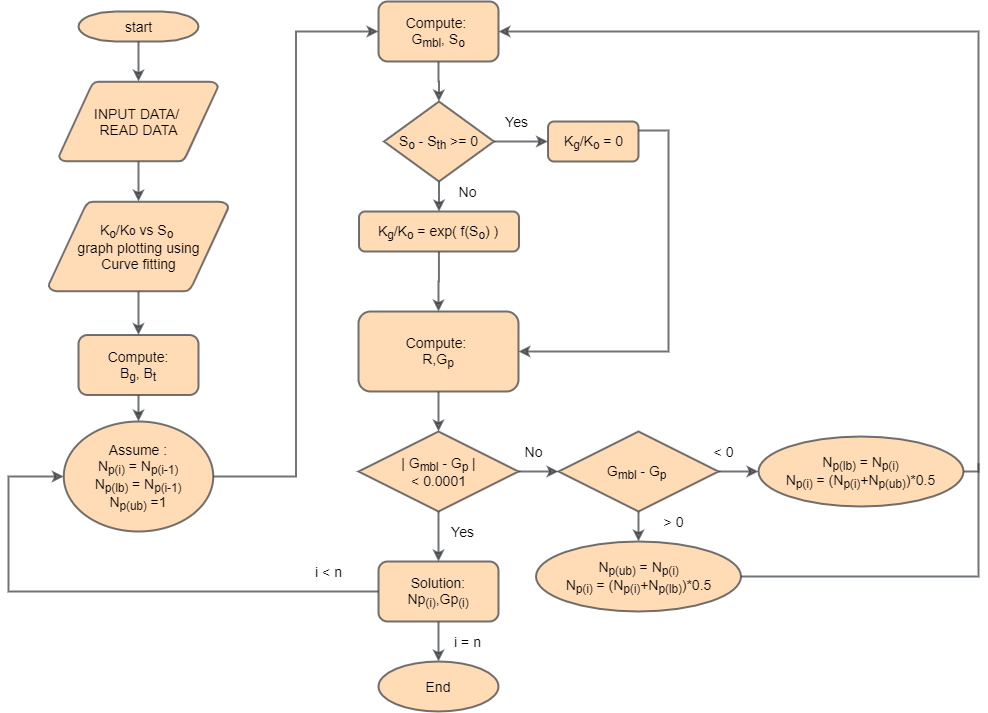

The diagram above was exported from draw.io. Its source (the exported page's mxGraphModel, read from the mxfile embedded in the PNG):
<mxGraphModel dx="1483" dy="801" grid="1" gridSize="10" guides="1" tooltips="1" connect="1" arrows="1" fold="1" page="1" pageScale="1" pageWidth="1169" pageHeight="827" background="#ffffff" math="0" shadow="0">
  <root>
    <mxCell id="0" />
    <mxCell id="1" parent="0" />
    <mxCell id="2" value="start" style="shape=mxgraph.flowchart.terminator;strokeWidth=2;gradientDirection=north;fontStyle=0;html=1;fontFamily=Helvetica;fontSize=14;labelBackgroundColor=none;labelBorderColor=none;fillColor=#ffcc99;strokeColor=#36393d;opacity=70;" parent="1" vertex="1">
      <mxGeometry x="150" y="68" width="120" height="30" as="geometry" />
    </mxCell>
    <mxCell id="Fupq0gJBIxuYSrck93N7-62" style="edgeStyle=orthogonalEdgeStyle;rounded=0;orthogonalLoop=1;jettySize=auto;html=1;fontFamily=Helvetica;fontSize=14;labelBackgroundColor=none;labelBorderColor=none;strokeWidth=2;fillColor=#ffcc99;strokeColor=#36393d;opacity=70;" parent="1" source="3" target="Fupq0gJBIxuYSrck93N7-55" edge="1">
      <mxGeometry relative="1" as="geometry" />
    </mxCell>
    <mxCell id="3" value="INPUT DATA/ &lt;br style=&quot;font-size: 14px;&quot;&gt;READ DATA" style="shape=mxgraph.flowchart.data;strokeWidth=2;gradientDirection=north;fontStyle=0;html=1;fontFamily=Helvetica;fontSize=14;labelBackgroundColor=none;labelBorderColor=none;fillColor=#ffcc99;strokeColor=#36393d;opacity=70;" parent="1" vertex="1">
      <mxGeometry x="130.5" y="138" width="159" height="80" as="geometry" />
    </mxCell>
    <mxCell id="Fupq0gJBIxuYSrck93N7-87" value="" style="edgeStyle=orthogonalEdgeStyle;rounded=0;orthogonalLoop=1;jettySize=auto;html=1;fontFamily=Helvetica;fontSize=14;labelBackgroundColor=none;labelBorderColor=none;strokeWidth=2;fillColor=#ffcc99;strokeColor=#36393d;opacity=70;" parent="1" source="6" target="Fupq0gJBIxuYSrck93N7-91" edge="1">
      <mxGeometry relative="1" as="geometry">
        <mxPoint x="599.9999999999999" y="186.5" as="targetPoint" />
      </mxGeometry>
    </mxCell>
    <mxCell id="Fupq0gJBIxuYSrck93N7-95" style="edgeStyle=orthogonalEdgeStyle;rounded=0;orthogonalLoop=1;jettySize=auto;html=1;entryX=0.5;entryY=0;entryDx=0;entryDy=0;fontFamily=Helvetica;fontSize=14;labelBackgroundColor=none;labelBorderColor=none;strokeWidth=2;fillColor=#ffcc99;strokeColor=#36393d;opacity=70;" parent="1" source="6" target="Fupq0gJBIxuYSrck93N7-92" edge="1">
      <mxGeometry relative="1" as="geometry" />
    </mxCell>
    <mxCell id="6" value="S&lt;sub&gt;o&lt;/sub&gt; - S&lt;sub&gt;th&lt;/sub&gt; &amp;gt;= 0" style="shape=mxgraph.flowchart.decision;strokeWidth=2;gradientDirection=north;fontStyle=0;html=1;fontFamily=Helvetica;fontSize=14;labelBackgroundColor=none;labelBorderColor=none;fillColor=#ffcc99;strokeColor=#36393d;opacity=70;" parent="1" vertex="1">
      <mxGeometry x="455.5" y="158" width="110" height="80" as="geometry" />
    </mxCell>
    <mxCell id="7" style="fontStyle=1;strokeWidth=2;html=1;fontFamily=Helvetica;fontSize=14;labelBackgroundColor=none;labelBorderColor=none;fillColor=#ffcc99;strokeColor=#36393d;opacity=70;" parent="1" source="2" target="3" edge="1">
      <mxGeometry relative="1" as="geometry" />
    </mxCell>
    <mxCell id="Fupq0gJBIxuYSrck93N7-70" style="edgeStyle=orthogonalEdgeStyle;rounded=0;orthogonalLoop=1;jettySize=auto;html=1;entryX=0.5;entryY=0;entryDx=0;entryDy=0;fontFamily=Helvetica;fontSize=14;labelBackgroundColor=none;labelBorderColor=none;strokeWidth=2;fillColor=#ffcc99;strokeColor=#36393d;opacity=70;" parent="1" source="Fupq0gJBIxuYSrck93N7-55" target="Fupq0gJBIxuYSrck93N7-76" edge="1">
      <mxGeometry relative="1" as="geometry">
        <mxPoint x="210" y="381" as="targetPoint" />
      </mxGeometry>
    </mxCell>
    <mxCell id="Fupq0gJBIxuYSrck93N7-55" value="K&lt;sub&gt;o&lt;/sub&gt;/K&lt;span style=&quot;font-size: 11.6667px&quot;&gt;o&lt;/span&gt;&amp;nbsp;vs S&lt;sub&gt;o&lt;/sub&gt;&amp;nbsp;&lt;br style=&quot;font-size: 14px&quot;&gt;graph plotting using&lt;br style=&quot;font-size: 14px&quot;&gt;&amp;nbsp;Curve fitting&amp;nbsp;" style="shape=mxgraph.flowchart.data;strokeWidth=2;gradientDirection=north;fontStyle=0;html=1;fontFamily=Helvetica;fontSize=14;labelBackgroundColor=none;labelBorderColor=none;fillColor=#ffcc99;strokeColor=#36393d;opacity=70;" parent="1" vertex="1">
      <mxGeometry x="120" y="258" width="180" height="90" as="geometry" />
    </mxCell>
    <mxCell id="Fupq0gJBIxuYSrck93N7-81" value="" style="edgeStyle=orthogonalEdgeStyle;rounded=0;orthogonalLoop=1;jettySize=auto;html=1;entryX=0;entryY=0.5;entryDx=0;entryDy=0;fontFamily=Helvetica;fontSize=14;labelBackgroundColor=none;labelBorderColor=none;strokeWidth=2;fillColor=#ffcc99;strokeColor=#36393d;opacity=70;" parent="1" source="Fupq0gJBIxuYSrck93N7-73" target="Fupq0gJBIxuYSrck93N7-84" edge="1">
      <mxGeometry relative="1" as="geometry">
        <mxPoint x="140.17647058823536" y="608" as="targetPoint" />
      </mxGeometry>
    </mxCell>
    <mxCell id="Fupq0gJBIxuYSrck93N7-73" value="Assume :&lt;br style=&quot;font-size: 14px&quot;&gt;N&lt;sub&gt;p(i)&lt;/sub&gt; = N&lt;sub&gt;p(i-1)&lt;/sub&gt;&lt;br style=&quot;font-size: 14px&quot;&gt;N&lt;sub&gt;p(lb)&lt;/sub&gt; = N&lt;sub&gt;p(i-1)&lt;/sub&gt;&lt;br style=&quot;font-size: 14px&quot;&gt;N&lt;sub&gt;p(ub)&lt;/sub&gt; =1" style="ellipse;whiteSpace=wrap;html=1;strokeWidth=2;fontFamily=Helvetica;fontSize=14;labelBackgroundColor=none;labelBorderColor=none;fillColor=#ffcc99;strokeColor=#36393d;opacity=70;" parent="1" vertex="1">
      <mxGeometry x="135.25" y="478" width="149.5" height="110" as="geometry" />
    </mxCell>
    <mxCell id="Fupq0gJBIxuYSrck93N7-77" style="edgeStyle=orthogonalEdgeStyle;rounded=0;orthogonalLoop=1;jettySize=auto;html=1;entryX=0.5;entryY=0;entryDx=0;entryDy=0;fontFamily=Helvetica;fontSize=14;labelBackgroundColor=none;labelBorderColor=none;strokeWidth=2;fillColor=#ffcc99;strokeColor=#36393d;opacity=70;" parent="1" source="Fupq0gJBIxuYSrck93N7-76" target="Fupq0gJBIxuYSrck93N7-73" edge="1">
      <mxGeometry relative="1" as="geometry" />
    </mxCell>
    <mxCell id="Fupq0gJBIxuYSrck93N7-76" value="Compute:&lt;br style=&quot;font-size: 14px&quot;&gt;B&lt;sub&gt;g&lt;/sub&gt;, B&lt;sub&gt;t&lt;/sub&gt;" style="rounded=1;whiteSpace=wrap;html=1;strokeWidth=2;fontFamily=Helvetica;fontSize=14;labelBackgroundColor=none;labelBorderColor=none;fillColor=#ffcc99;strokeColor=#36393d;opacity=70;" parent="1" vertex="1">
      <mxGeometry x="150" y="391.5" width="120" height="60" as="geometry" />
    </mxCell>
    <mxCell id="Fupq0gJBIxuYSrck93N7-85" value="" style="edgeStyle=orthogonalEdgeStyle;rounded=0;orthogonalLoop=1;jettySize=auto;html=1;fontFamily=Helvetica;fontSize=14;labelBackgroundColor=none;labelBorderColor=none;strokeWidth=2;fillColor=#ffcc99;strokeColor=#36393d;opacity=70;" parent="1" source="Fupq0gJBIxuYSrck93N7-84" target="6" edge="1">
      <mxGeometry relative="1" as="geometry" />
    </mxCell>
    <mxCell id="Fupq0gJBIxuYSrck93N7-84" value="&lt;span style=&quot;font-size: 14px ; font-style: normal ; font-weight: 400 ; letter-spacing: normal ; text-align: center ; text-indent: 0px ; text-transform: none ; word-spacing: 0px ; float: none ; display: inline&quot;&gt;Compute:&amp;nbsp;&lt;/span&gt;&lt;br style=&quot;font-size: 14px ; font-style: normal ; font-weight: 400 ; letter-spacing: normal ; text-align: center ; text-indent: 0px ; text-transform: none ; word-spacing: 0px&quot;&gt;&lt;span style=&quot;font-size: 14px ; font-style: normal ; font-weight: 400 ; letter-spacing: normal ; text-align: center ; text-indent: 0px ; text-transform: none ; word-spacing: 0px ; float: none ; display: inline&quot;&gt;G&lt;sub&gt;mbl&lt;/sub&gt;, S&lt;sub&gt;o&lt;/sub&gt;&lt;/span&gt;" style="rounded=1;whiteSpace=wrap;html=1;strokeWidth=2;fontFamily=Helvetica;fontSize=14;labelBackgroundColor=none;labelBorderColor=none;fillColor=#ffcc99;strokeColor=#36393d;opacity=70;" parent="1" vertex="1">
      <mxGeometry x="450" y="58" width="120" height="60" as="geometry" />
    </mxCell>
    <mxCell id="Fupq0gJBIxuYSrck93N7-88" value="Yes" style="text;html=1;align=center;verticalAlign=middle;resizable=0;points=[];autosize=1;fontFamily=Helvetica;fontSize=14;labelBackgroundColor=none;labelBorderColor=none;strokeWidth=2;fillColor=none;strokeColor=none;opacity=70;rounded=0;" parent="1" vertex="1">
      <mxGeometry x="567.5" y="168" width="40" height="20" as="geometry" />
    </mxCell>
    <mxCell id="Fupq0gJBIxuYSrck93N7-101" style="edgeStyle=orthogonalEdgeStyle;rounded=0;orthogonalLoop=1;jettySize=auto;html=1;entryX=1;entryY=0.5;entryDx=0;entryDy=0;fontFamily=Helvetica;fontSize=14;labelBackgroundColor=none;labelBorderColor=none;strokeWidth=2;fillColor=#ffcc99;strokeColor=#36393d;opacity=70;" parent="1" source="Fupq0gJBIxuYSrck93N7-91" target="Fupq0gJBIxuYSrck93N7-97" edge="1">
      <mxGeometry relative="1" as="geometry">
        <Array as="points">
          <mxPoint x="740" y="187" />
          <mxPoint x="740" y="408" />
        </Array>
      </mxGeometry>
    </mxCell>
    <mxCell id="Fupq0gJBIxuYSrck93N7-91" value="K&lt;sub&gt;g&lt;/sub&gt;/K&lt;sub&gt;o&lt;/sub&gt; = 0" style="rounded=1;whiteSpace=wrap;html=1;fontFamily=Helvetica;fontSize=14;labelBackgroundColor=none;labelBorderColor=none;strokeWidth=2;fillColor=#ffcc99;strokeColor=#36393d;opacity=70;" parent="1" vertex="1">
      <mxGeometry x="619.5" y="178" width="90.5" height="40" as="geometry" />
    </mxCell>
    <mxCell id="Fupq0gJBIxuYSrck93N7-98" value="" style="edgeStyle=orthogonalEdgeStyle;rounded=0;orthogonalLoop=1;jettySize=auto;html=1;fontFamily=Helvetica;fontSize=14;labelBackgroundColor=none;labelBorderColor=none;strokeWidth=2;fillColor=#ffcc99;strokeColor=#36393d;opacity=70;" parent="1" source="Fupq0gJBIxuYSrck93N7-92" target="Fupq0gJBIxuYSrck93N7-97" edge="1">
      <mxGeometry relative="1" as="geometry" />
    </mxCell>
    <mxCell id="Fupq0gJBIxuYSrck93N7-92" value="K&lt;sub&gt;g&lt;/sub&gt;/K&lt;sub&gt;o&lt;/sub&gt; = exp( f(S&lt;sub&gt;o&lt;/sub&gt;) )" style="rounded=1;whiteSpace=wrap;html=1;fontFamily=Helvetica;fontSize=14;labelBackgroundColor=none;labelBorderColor=none;strokeWidth=2;fillColor=#ffcc99;strokeColor=#36393d;opacity=70;" parent="1" vertex="1">
      <mxGeometry x="430.5" y="268" width="160" height="40" as="geometry" />
    </mxCell>
    <mxCell id="Fupq0gJBIxuYSrck93N7-103" style="edgeStyle=orthogonalEdgeStyle;rounded=0;orthogonalLoop=1;jettySize=auto;html=1;entryX=0.5;entryY=0;entryDx=0;entryDy=0;entryPerimeter=0;fontFamily=Helvetica;fontSize=14;labelBackgroundColor=none;labelBorderColor=none;strokeWidth=2;fillColor=#ffcc99;strokeColor=#36393d;opacity=70;" parent="1" source="Fupq0gJBIxuYSrck93N7-97" target="Fupq0gJBIxuYSrck93N7-102" edge="1">
      <mxGeometry relative="1" as="geometry" />
    </mxCell>
    <mxCell id="Fupq0gJBIxuYSrck93N7-97" value="Compute:&amp;nbsp;&lt;br style=&quot;font-size: 14px&quot;&gt;R,G&lt;sub&gt;p&lt;/sub&gt;" style="rounded=1;whiteSpace=wrap;html=1;fontFamily=Helvetica;fontSize=14;labelBackgroundColor=none;labelBorderColor=none;strokeWidth=2;fillColor=#ffcc99;strokeColor=#36393d;opacity=70;" parent="1" vertex="1">
      <mxGeometry x="430" y="368" width="160" height="80" as="geometry" />
    </mxCell>
    <mxCell id="Fupq0gJBIxuYSrck93N7-96" value="No" style="text;html=1;align=center;verticalAlign=middle;resizable=0;points=[];autosize=1;fontFamily=Helvetica;fontSize=14;labelBackgroundColor=none;labelBorderColor=none;strokeWidth=2;fillColor=none;strokeColor=none;opacity=70;rounded=0;" parent="1" vertex="1">
      <mxGeometry x="524" y="238" width="30" height="20" as="geometry" />
    </mxCell>
    <mxCell id="jWmuDhO-IU2oR2pD4-LO-56" value="" style="edgeStyle=orthogonalEdgeStyle;rounded=0;orthogonalLoop=1;jettySize=auto;html=1;fontFamily=Helvetica;fontSize=14;labelBackgroundColor=none;labelBorderColor=none;strokeWidth=2;fillColor=#ffcc99;strokeColor=#36393d;opacity=70;" parent="1" source="Fupq0gJBIxuYSrck93N7-102" target="jWmuDhO-IU2oR2pD4-LO-55" edge="1">
      <mxGeometry relative="1" as="geometry" />
    </mxCell>
    <mxCell id="jWmuDhO-IU2oR2pD4-LO-90" style="edgeStyle=orthogonalEdgeStyle;rounded=0;orthogonalLoop=1;jettySize=auto;html=1;entryX=0.5;entryY=0;entryDx=0;entryDy=0;labelBackgroundColor=none;strokeWidth=2;fontFamily=Helvetica;fontSize=14;fillColor=#ffcc99;strokeColor=#36393d;opacity=70;" parent="1" source="Fupq0gJBIxuYSrck93N7-102" target="jWmuDhO-IU2oR2pD4-LO-59" edge="1">
      <mxGeometry relative="1" as="geometry" />
    </mxCell>
    <mxCell id="Fupq0gJBIxuYSrck93N7-102" value="| G&lt;sub&gt;mbl&lt;/sub&gt; - G&lt;sub&gt;p&lt;/sub&gt; |&lt;br style=&quot;font-size: 14px&quot;&gt;&amp;lt; 0.0001" style="shape=mxgraph.flowchart.decision;strokeWidth=2;gradientDirection=north;fontStyle=0;html=1;fontFamily=Helvetica;fontSize=14;labelBackgroundColor=none;labelBorderColor=none;fillColor=#ffcc99;strokeColor=#36393d;opacity=70;" parent="1" vertex="1">
      <mxGeometry x="430" y="488" width="160" height="80" as="geometry" />
    </mxCell>
    <mxCell id="jWmuDhO-IU2oR2pD4-LO-79" value="" style="edgeStyle=orthogonalEdgeStyle;rounded=0;orthogonalLoop=1;jettySize=auto;html=1;fontFamily=Helvetica;fontSize=14;labelBackgroundColor=none;labelBorderColor=none;strokeWidth=2;fillColor=#ffcc99;strokeColor=#36393d;opacity=70;" parent="1" source="jWmuDhO-IU2oR2pD4-LO-55" target="jWmuDhO-IU2oR2pD4-LO-78" edge="1">
      <mxGeometry relative="1" as="geometry" />
    </mxCell>
    <mxCell id="jWmuDhO-IU2oR2pD4-LO-82" value="" style="edgeStyle=orthogonalEdgeStyle;rounded=0;orthogonalLoop=1;jettySize=auto;html=1;fontFamily=Helvetica;fontSize=14;labelBackgroundColor=none;labelBorderColor=none;strokeWidth=2;fillColor=#ffcc99;strokeColor=#36393d;opacity=70;" parent="1" source="jWmuDhO-IU2oR2pD4-LO-55" target="jWmuDhO-IU2oR2pD4-LO-81" edge="1">
      <mxGeometry relative="1" as="geometry" />
    </mxCell>
    <mxCell id="jWmuDhO-IU2oR2pD4-LO-55" value="G&lt;sub&gt;mbl&lt;/sub&gt; - G&lt;sub&gt;p&lt;/sub&gt;&amp;nbsp;" style="shape=mxgraph.flowchart.decision;strokeWidth=2;gradientDirection=north;fontStyle=0;html=1;fontFamily=Helvetica;fontSize=14;labelBackgroundColor=none;labelBorderColor=none;fillColor=#ffcc99;strokeColor=#36393d;opacity=70;" parent="1" vertex="1">
      <mxGeometry x="630" y="488" width="160" height="80" as="geometry" />
    </mxCell>
    <mxCell id="jWmuDhO-IU2oR2pD4-LO-57" value="No" style="text;html=1;align=center;verticalAlign=middle;resizable=0;points=[];autosize=1;fontFamily=Helvetica;fontSize=14;labelBackgroundColor=none;labelBorderColor=none;strokeWidth=2;fillColor=none;strokeColor=none;opacity=70;rounded=0;" parent="1" vertex="1">
      <mxGeometry x="589.5" y="498" width="30" height="20" as="geometry" />
    </mxCell>
    <mxCell id="jWmuDhO-IU2oR2pD4-LO-58" value="Yes" style="text;html=1;align=center;verticalAlign=middle;resizable=0;points=[];autosize=1;fontFamily=Helvetica;fontSize=14;labelBackgroundColor=none;labelBorderColor=none;strokeWidth=2;fillColor=none;strokeColor=none;opacity=70;rounded=0;" parent="1" vertex="1">
      <mxGeometry x="514" y="578" width="40" height="20" as="geometry" />
    </mxCell>
    <mxCell id="jWmuDhO-IU2oR2pD4-LO-69" value="" style="edgeStyle=orthogonalEdgeStyle;rounded=0;orthogonalLoop=1;jettySize=auto;html=1;fontFamily=Helvetica;fontSize=14;labelBackgroundColor=none;labelBorderColor=none;strokeWidth=2;fillColor=#ffcc99;strokeColor=#36393d;opacity=70;" parent="1" source="jWmuDhO-IU2oR2pD4-LO-59" target="jWmuDhO-IU2oR2pD4-LO-68" edge="1">
      <mxGeometry relative="1" as="geometry" />
    </mxCell>
    <mxCell id="jWmuDhO-IU2oR2pD4-LO-73" style="edgeStyle=orthogonalEdgeStyle;rounded=0;orthogonalLoop=1;jettySize=auto;html=1;entryX=0;entryY=0.5;entryDx=0;entryDy=0;fontFamily=Helvetica;fontSize=14;labelBackgroundColor=none;labelBorderColor=none;strokeWidth=2;fillColor=#ffcc99;strokeColor=#36393d;opacity=70;" parent="1" source="jWmuDhO-IU2oR2pD4-LO-59" target="Fupq0gJBIxuYSrck93N7-73" edge="1">
      <mxGeometry relative="1" as="geometry">
        <Array as="points">
          <mxPoint x="80" y="648" />
          <mxPoint x="80" y="533" />
        </Array>
      </mxGeometry>
    </mxCell>
    <mxCell id="jWmuDhO-IU2oR2pD4-LO-59" value="Solution:&lt;br style=&quot;font-size: 14px&quot;&gt;Np&lt;sub&gt;(i)&lt;/sub&gt;,Gp&lt;sub&gt;(i)&lt;/sub&gt;" style="rounded=1;whiteSpace=wrap;html=1;fontFamily=Helvetica;fontSize=14;labelBackgroundColor=none;labelBorderColor=none;strokeWidth=2;fillColor=#ffcc99;strokeColor=#36393d;opacity=70;" parent="1" vertex="1">
      <mxGeometry x="450" y="618" width="120" height="60" as="geometry" />
    </mxCell>
    <mxCell id="jWmuDhO-IU2oR2pD4-LO-68" value="End" style="ellipse;whiteSpace=wrap;html=1;fontFamily=Helvetica;fontSize=14;labelBackgroundColor=none;labelBorderColor=none;strokeWidth=2;fillColor=#ffcc99;strokeColor=#36393d;opacity=70;" parent="1" vertex="1">
      <mxGeometry x="450" y="718" width="120" height="50" as="geometry" />
    </mxCell>
    <mxCell id="jWmuDhO-IU2oR2pD4-LO-70" value="i = n" style="text;html=1;align=center;verticalAlign=middle;resizable=0;points=[];autosize=1;fontFamily=Helvetica;fontSize=14;labelBackgroundColor=none;labelBorderColor=none;strokeWidth=2;fillColor=none;strokeColor=none;opacity=70;" parent="1" vertex="1">
      <mxGeometry x="519" y="688" width="40" height="20" as="geometry" />
    </mxCell>
    <mxCell id="jWmuDhO-IU2oR2pD4-LO-74" value="i &amp;lt; n" style="text;html=1;align=center;verticalAlign=middle;resizable=0;points=[];autosize=1;fontFamily=Helvetica;fontSize=14;labelBackgroundColor=none;labelBorderColor=none;strokeWidth=2;fillColor=none;strokeColor=none;opacity=70;rounded=0;" parent="1" vertex="1">
      <mxGeometry x="380" y="618" width="40" height="20" as="geometry" />
    </mxCell>
    <mxCell id="jWmuDhO-IU2oR2pD4-LO-77" value="&amp;lt; 0" style="text;html=1;align=center;verticalAlign=middle;resizable=0;points=[];autosize=1;fontFamily=Helvetica;fontSize=14;labelBackgroundColor=none;labelBorderColor=none;strokeWidth=2;fillColor=none;strokeColor=none;opacity=70;rounded=0;" parent="1" vertex="1">
      <mxGeometry x="775" y="498" width="40" height="20" as="geometry" />
    </mxCell>
    <mxCell id="BLbDFpooORf9gAzkyQH6-46" style="edgeStyle=orthogonalEdgeStyle;rounded=0;orthogonalLoop=1;jettySize=auto;html=1;startArrow=none;startFill=0;endArrow=none;endFill=0;strokeColor=#36393d;strokeWidth=2;opacity=70;fillColor=#ffcc99;" edge="1" parent="1" source="jWmuDhO-IU2oR2pD4-LO-78">
      <mxGeometry relative="1" as="geometry">
        <mxPoint x="1050" y="520" as="targetPoint" />
      </mxGeometry>
    </mxCell>
    <mxCell id="jWmuDhO-IU2oR2pD4-LO-78" value="N&lt;sub&gt;p(ub)&lt;/sub&gt; = N&lt;sub&gt;p(i)&lt;/sub&gt;&lt;br style=&quot;font-size: 14px&quot;&gt;N&lt;sub&gt;p(i)&lt;/sub&gt; = (N&lt;sub&gt;p(i)&lt;/sub&gt;+N&lt;sub&gt;p(lb)&lt;/sub&gt;)*0.5" style="ellipse;whiteSpace=wrap;html=1;fontFamily=Helvetica;fontSize=14;labelBackgroundColor=none;labelBorderColor=none;strokeWidth=2;fillColor=#ffcc99;strokeColor=#36393d;opacity=70;" parent="1" vertex="1">
      <mxGeometry x="607.5" y="598" width="205" height="70" as="geometry" />
    </mxCell>
    <mxCell id="jWmuDhO-IU2oR2pD4-LO-80" value="&amp;gt; 0" style="text;html=1;align=center;verticalAlign=middle;resizable=0;points=[];autosize=1;fontFamily=Helvetica;fontSize=14;labelBackgroundColor=none;labelBorderColor=none;strokeWidth=2;fillColor=none;strokeColor=none;opacity=70;rounded=0;" parent="1" vertex="1">
      <mxGeometry x="725" y="568" width="40" height="20" as="geometry" />
    </mxCell>
    <mxCell id="jWmuDhO-IU2oR2pD4-LO-83" style="edgeStyle=orthogonalEdgeStyle;rounded=0;orthogonalLoop=1;jettySize=auto;html=1;entryX=1;entryY=0.5;entryDx=0;entryDy=0;fontFamily=Helvetica;fontSize=14;labelBackgroundColor=none;labelBorderColor=none;strokeWidth=2;fillColor=#ffcc99;strokeColor=#36393d;opacity=70;" parent="1" source="jWmuDhO-IU2oR2pD4-LO-81" target="Fupq0gJBIxuYSrck93N7-84" edge="1">
      <mxGeometry relative="1" as="geometry">
        <Array as="points">
          <mxPoint x="1050" y="528" />
          <mxPoint x="1050" y="88" />
        </Array>
      </mxGeometry>
    </mxCell>
    <mxCell id="jWmuDhO-IU2oR2pD4-LO-81" value="N&lt;sub&gt;p(lb)&lt;/sub&gt; = N&lt;sub&gt;p(i)&lt;/sub&gt;&lt;br style=&quot;font-size: 14px&quot;&gt;N&lt;sub&gt;p(i)&lt;/sub&gt; = (N&lt;sub&gt;p(i)&lt;/sub&gt;+N&lt;sub&gt;p(ub)&lt;/sub&gt;)*0.5" style="ellipse;whiteSpace=wrap;html=1;fontFamily=Helvetica;fontSize=14;labelBackgroundColor=none;labelBorderColor=none;strokeWidth=2;fillColor=#ffcc99;strokeColor=#36393d;opacity=70;" parent="1" vertex="1">
      <mxGeometry x="830" y="493" width="205" height="70" as="geometry" />
    </mxCell>
  </root>
</mxGraphModel>